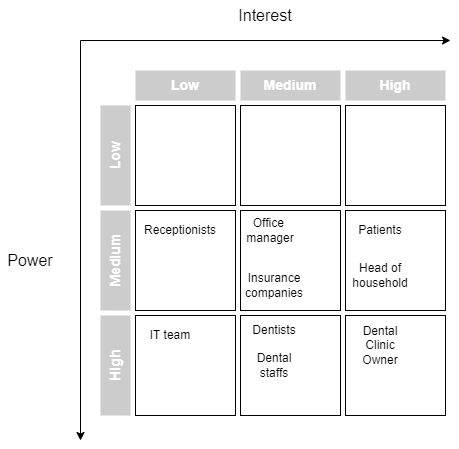

The diagram above was exported from draw.io. Its source (the exported page's mxGraphModel, read from the mxfile embedded in the PNG):
<mxGraphModel dx="1050" dy="573" grid="1" gridSize="10" guides="1" tooltips="1" connect="1" arrows="1" fold="1" page="1" pageScale="1" pageWidth="827" pageHeight="1169" math="0" shadow="0">
  <root>
    <mxCell id="0" />
    <mxCell id="1" parent="0" />
    <mxCell id="UWuLuGqtx2cStf5E7YzY-1" value="" style="html=1;shadow=0;fontSize=12;align=center;fontStyle=0;whiteSpace=wrap;rounded=0;" parent="1" vertex="1">
      <mxGeometry x="245" y="325" width="100" height="100" as="geometry" />
    </mxCell>
    <mxCell id="UWuLuGqtx2cStf5E7YzY-2" value="" style="html=1;shadow=0;fontSize=12;align=center;fontStyle=0;whiteSpace=wrap;rounded=0;" parent="1" vertex="1">
      <mxGeometry x="350" y="325" width="100" height="100" as="geometry" />
    </mxCell>
    <mxCell id="UWuLuGqtx2cStf5E7YzY-3" value="" style="html=1;shadow=0;fontSize=12;align=center;fontStyle=0;whiteSpace=wrap;rounded=0;" parent="1" vertex="1">
      <mxGeometry x="455" y="325" width="100" height="100" as="geometry" />
    </mxCell>
    <mxCell id="UWuLuGqtx2cStf5E7YzY-4" value="" style="html=1;shadow=0;fontSize=12;align=center;fontStyle=0;whiteSpace=wrap;rounded=0;" parent="1" vertex="1">
      <mxGeometry x="245" y="430" width="100" height="100" as="geometry" />
    </mxCell>
    <mxCell id="UWuLuGqtx2cStf5E7YzY-5" value="" style="html=1;shadow=0;fontSize=12;align=center;fontStyle=0;whiteSpace=wrap;rounded=0;" parent="1" vertex="1">
      <mxGeometry x="350" y="430" width="100" height="100" as="geometry" />
    </mxCell>
    <mxCell id="UWuLuGqtx2cStf5E7YzY-6" value="" style="html=1;shadow=0;fontSize=12;align=center;fontStyle=0;whiteSpace=wrap;rounded=0;" parent="1" vertex="1">
      <mxGeometry x="455" y="430" width="100" height="100" as="geometry" />
    </mxCell>
    <mxCell id="UWuLuGqtx2cStf5E7YzY-7" value="" style="html=1;shadow=0;fontSize=12;align=center;fontStyle=0;whiteSpace=wrap;rounded=0;" parent="1" vertex="1">
      <mxGeometry x="245" y="535" width="100" height="100" as="geometry" />
    </mxCell>
    <mxCell id="UWuLuGqtx2cStf5E7YzY-8" value="" style="html=1;shadow=0;fontSize=12;align=center;fontStyle=0;whiteSpace=wrap;rounded=0;" parent="1" vertex="1">
      <mxGeometry x="350" y="535" width="100" height="100" as="geometry" />
    </mxCell>
    <mxCell id="UWuLuGqtx2cStf5E7YzY-9" value="" style="html=1;shadow=0;fontSize=12;align=center;fontStyle=0;whiteSpace=wrap;rounded=0;" parent="1" vertex="1">
      <mxGeometry x="455" y="535" width="100" height="100" as="geometry" />
    </mxCell>
    <mxCell id="UWuLuGqtx2cStf5E7YzY-10" value="Low" style="html=1;fillColor=#CCCCCC;strokeColor=none;shadow=0;fontSize=14;fontColor=#FFFFFF;align=center;fontStyle=1;whiteSpace=wrap;horizontal=0;rounded=0;" parent="1" vertex="1">
      <mxGeometry x="210" y="325" width="30" height="100" as="geometry" />
    </mxCell>
    <mxCell id="UWuLuGqtx2cStf5E7YzY-11" value="Medium" style="html=1;fillColor=#CCCCCC;strokeColor=none;shadow=0;fontSize=14;fontColor=#FFFFFF;align=center;fontStyle=1;whiteSpace=wrap;horizontal=0;rounded=0;" parent="1" vertex="1">
      <mxGeometry x="210" y="430" width="30" height="100" as="geometry" />
    </mxCell>
    <mxCell id="UWuLuGqtx2cStf5E7YzY-12" value="High" style="html=1;fillColor=#CCCCCC;strokeColor=none;shadow=0;fontSize=14;fontColor=#FFFFFF;align=center;fontStyle=1;whiteSpace=wrap;horizontal=0;rounded=0;" parent="1" vertex="1">
      <mxGeometry x="210" y="535" width="30" height="100" as="geometry" />
    </mxCell>
    <mxCell id="UWuLuGqtx2cStf5E7YzY-13" value="Low" style="html=1;fillColor=#CCCCCC;strokeColor=none;shadow=0;fontSize=14;fontColor=#FFFFFF;align=center;fontStyle=1;whiteSpace=wrap;rounded=0;" parent="1" vertex="1">
      <mxGeometry x="245" y="290" width="100" height="30" as="geometry" />
    </mxCell>
    <mxCell id="UWuLuGqtx2cStf5E7YzY-14" value="Medium" style="html=1;fillColor=#CCCCCC;strokeColor=none;shadow=0;fontSize=14;fontColor=#FFFFFF;align=center;fontStyle=1;whiteSpace=wrap;rounded=0;" parent="1" vertex="1">
      <mxGeometry x="350" y="290" width="100" height="30" as="geometry" />
    </mxCell>
    <mxCell id="UWuLuGqtx2cStf5E7YzY-15" value="High" style="html=1;fillColor=#CCCCCC;strokeColor=none;shadow=0;fontSize=14;fontColor=#FFFFFF;align=center;fontStyle=1;whiteSpace=wrap;rounded=0;" parent="1" vertex="1">
      <mxGeometry x="455" y="290" width="100" height="30" as="geometry" />
    </mxCell>
    <mxCell id="UWuLuGqtx2cStf5E7YzY-17" value="" style="endArrow=classic;html=1;rounded=0;" parent="1" edge="1">
      <mxGeometry width="50" height="50" relative="1" as="geometry">
        <mxPoint x="190" y="260" as="sourcePoint" />
        <mxPoint x="560" y="260" as="targetPoint" />
      </mxGeometry>
    </mxCell>
    <mxCell id="UWuLuGqtx2cStf5E7YzY-20" value="" style="endArrow=classic;html=1;rounded=0;" parent="1" edge="1">
      <mxGeometry width="50" height="50" relative="1" as="geometry">
        <mxPoint x="190" y="260" as="sourcePoint" />
        <mxPoint x="190" y="660" as="targetPoint" />
      </mxGeometry>
    </mxCell>
    <mxCell id="UWuLuGqtx2cStf5E7YzY-21" value="&lt;span style=&quot;font-size: 16px;&quot;&gt;Interest&lt;/span&gt;" style="text;html=1;strokeColor=none;fillColor=none;align=center;verticalAlign=middle;whiteSpace=wrap;rounded=0;" parent="1" vertex="1">
      <mxGeometry x="345" y="220" width="60" height="30" as="geometry" />
    </mxCell>
    <mxCell id="UWuLuGqtx2cStf5E7YzY-22" value="&lt;span style=&quot;font-size: 16px;&quot;&gt;Power&lt;/span&gt;" style="text;html=1;strokeColor=none;fillColor=none;align=center;verticalAlign=middle;whiteSpace=wrap;rounded=0;" parent="1" vertex="1">
      <mxGeometry x="110" y="465" width="60" height="30" as="geometry" />
    </mxCell>
    <mxCell id="UWuLuGqtx2cStf5E7YzY-23" value="Patients" style="text;html=1;strokeColor=none;fillColor=none;align=center;verticalAlign=middle;whiteSpace=wrap;rounded=0;" parent="1" vertex="1">
      <mxGeometry x="460" y="435" width="60" height="30" as="geometry" />
    </mxCell>
    <mxCell id="UWuLuGqtx2cStf5E7YzY-24" value="Head of household" style="text;html=1;strokeColor=none;fillColor=none;align=center;verticalAlign=middle;whiteSpace=wrap;rounded=0;" parent="1" vertex="1">
      <mxGeometry x="460" y="480" width="60" height="30" as="geometry" />
    </mxCell>
    <mxCell id="UWuLuGqtx2cStf5E7YzY-25" value="Dentists" style="text;html=1;strokeColor=none;fillColor=none;align=center;verticalAlign=middle;whiteSpace=wrap;rounded=0;" parent="1" vertex="1">
      <mxGeometry x="354" y="535" width="60" height="30" as="geometry" />
    </mxCell>
    <mxCell id="UWuLuGqtx2cStf5E7YzY-28" value="Dental staffs" style="text;html=1;strokeColor=none;fillColor=none;align=center;verticalAlign=middle;whiteSpace=wrap;rounded=0;" parent="1" vertex="1">
      <mxGeometry x="354" y="570" width="60" height="30" as="geometry" />
    </mxCell>
    <mxCell id="UWuLuGqtx2cStf5E7YzY-29" value="Receptionists" style="text;html=1;strokeColor=none;fillColor=none;align=center;verticalAlign=middle;whiteSpace=wrap;rounded=0;" parent="1" vertex="1">
      <mxGeometry x="260" y="435" width="60" height="30" as="geometry" />
    </mxCell>
    <mxCell id="UWuLuGqtx2cStf5E7YzY-30" value="Office&amp;nbsp; manager" style="text;html=1;strokeColor=none;fillColor=none;align=center;verticalAlign=middle;whiteSpace=wrap;rounded=0;" parent="1" vertex="1">
      <mxGeometry x="350" y="435" width="60" height="30" as="geometry" />
    </mxCell>
    <mxCell id="UWuLuGqtx2cStf5E7YzY-31" value="Insurance companies" style="text;html=1;strokeColor=none;fillColor=none;align=center;verticalAlign=middle;whiteSpace=wrap;rounded=0;" parent="1" vertex="1">
      <mxGeometry x="354" y="490" width="60" height="30" as="geometry" />
    </mxCell>
    <mxCell id="UWuLuGqtx2cStf5E7YzY-32" value="IT team" style="text;html=1;strokeColor=none;fillColor=none;align=center;verticalAlign=middle;whiteSpace=wrap;rounded=0;" parent="1" vertex="1">
      <mxGeometry x="250" y="540" width="60" height="30" as="geometry" />
    </mxCell>
    <mxCell id="UWuLuGqtx2cStf5E7YzY-33" value="Dental Clinic Owner" style="text;html=1;strokeColor=none;fillColor=none;align=center;verticalAlign=middle;whiteSpace=wrap;rounded=0;" parent="1" vertex="1">
      <mxGeometry x="460" y="550" width="60" height="30" as="geometry" />
    </mxCell>
  </root>
</mxGraphModel>